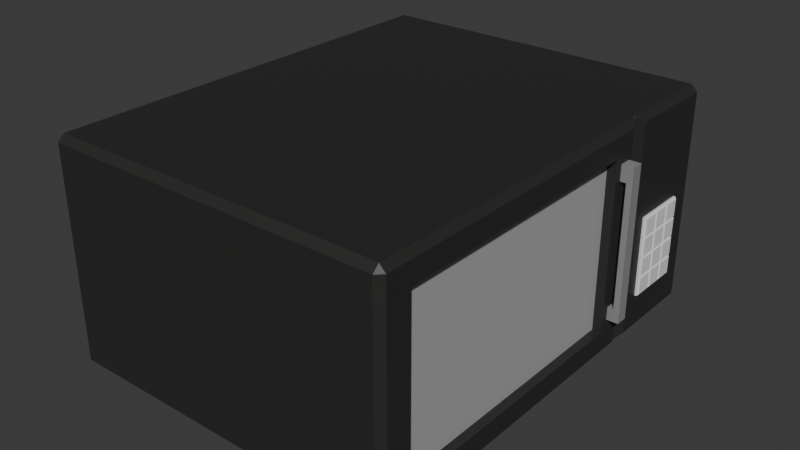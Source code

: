 # Source: microwave_fixed.blend  (saved by Blender 4.0.36; exported with 4.5.12 LTS)
import bpy
from mathutils import Matrix  # noqa: F401  (used for matrix-valued properties, if any)

bpy.ops.wm.read_factory_settings(use_empty=True)
scene = bpy.context.scene
scene.name = 'Scene'

# ---- collections
col_collection = bpy.data.collections.new('Collection'); scene.collection.children.link(col_collection)

# ---- materials (node trees are filled in below, after node groups)
mat_outetrmicrowave = bpy.data.materials.new('OutetrMicrowave')
mat_outetrmicrowave.use_transparent_shadow = False
mat_buttons = bpy.data.materials.new('Buttons')
mat_buttons.use_transparent_shadow = False
mat_metal = bpy.data.materials.new('Metal')
mat_metal.use_transparent_shadow = False
mat_glass = bpy.data.materials.new('Glass')
mat_glass.use_transparent_shadow = False

# ---- material node trees
mat_outetrmicrowave.use_nodes = True; mat_outetrmicrowave.node_tree.nodes.clear()
_N = mat_outetrmicrowave.node_tree.nodes; _L = mat_outetrmicrowave.node_tree.links
n0 = _N.new('ShaderNodeBsdfPrincipled'); n0.name = 'Principled BSDF'; n0.location = (10, 300)
n0.inputs[0].default_value = (0.02625, 0.02624, 0.02519, 1.0)
n0.inputs[3].default_value = 1.45
n1 = _N.new('ShaderNodeOutputMaterial'); n1.name = 'Material Output'; n1.location = (300, 300)
_L.new(n0.outputs[0], n1.inputs[0])
n1.is_active_output = True
mat_buttons.use_nodes = True; mat_buttons.node_tree.nodes.clear()
_N = mat_buttons.node_tree.nodes; _L = mat_buttons.node_tree.links
n0 = _N.new('ShaderNodeBsdfPrincipled'); n0.name = 'Principled BSDF'; n0.location = (10, 300)
n0.inputs[0].default_value = (0.7992, 0.7991, 0.799, 1.0)
n0.inputs[3].default_value = 1.45
n1 = _N.new('ShaderNodeOutputMaterial'); n1.name = 'Material Output'; n1.location = (300, 300)
_L.new(n0.outputs[0], n1.inputs[0])
n1.is_active_output = True
mat_metal.use_nodes = True; mat_metal.node_tree.nodes.clear()
_N = mat_metal.node_tree.nodes; _L = mat_metal.node_tree.links
n0 = _N.new('ShaderNodeBsdfPrincipled'); n0.name = 'Principled BSDF'; n0.location = (10, 300)
n0.inputs[0].default_value = (0.2664, 0.2663, 0.2663, 1.0)
n0.inputs[3].default_value = 1.45
n1 = _N.new('ShaderNodeOutputMaterial'); n1.name = 'Material Output'; n1.location = (300, 300)
_L.new(n0.outputs[0], n1.inputs[0])
n1.is_active_output = True
mat_glass.use_nodes = True; mat_glass.node_tree.nodes.clear()
_N = mat_glass.node_tree.nodes; _L = mat_glass.node_tree.links
n0 = _N.new('ShaderNodeBsdfPrincipled'); n0.name = 'Principled BSDF'; n0.location = (10, 300)
n0.inputs[0].default_value = (0.7992, 0.7991, 0.799, 1.0)
n0.inputs[3].default_value = 1.45
n0.inputs[4].default_value = 0.5
n1 = _N.new('ShaderNodeOutputMaterial'); n1.name = 'Material Output'; n1.location = (300, 300)
_L.new(n0.outputs[0], n1.inputs[0])
n1.is_active_output = True

# ---- world
world_world = bpy.data.worlds.new('World'); scene.world = world_world
world_world.use_nodes = True; world_world.node_tree.nodes.clear()
_N = world_world.node_tree.nodes; _L = world_world.node_tree.links
n0 = _N.new('ShaderNodeOutputWorld'); n0.name = 'World Output'; n0.location = (300, 300)
n1 = _N.new('ShaderNodeBackground'); n1.name = 'Background'; n1.location = (10, 300)
n1.inputs[0].default_value = (0.05088, 0.05088, 0.05088, 1.0)
_L.new(n1.outputs[0], n0.inputs[0])
n0.is_active_output = True
world_world.color = (0.05088, 0.05088, 0.05088)
world_world.use_sun_shadow = False
world_world.sun_shadow_jitter_overblur = 0.0

# ---- meshes
me_cube_001 = bpy.data.meshes.new('Cube.001')
me_cube_001.from_pydata([(-0.9635, -1.237, -1.0), (-0.9635, -1.274, -0.9635), (-1.0, -1.237, -0.9635), (-0.9635, -1.274, 0.2388), (-0.9635, -1.237, 0.2753), (-1.0, -1.237, 0.2388), (-0.9635, 1.237, -1.0), (-1.0, 1.237, -0.9635), (-0.9635, 1.274, -0.9635), (-0.9635, 1.237, 0.2753), (-0.9635, 1.274, 0.2388), (-1.0, 1.237, 0.2388), (0.9635, -1.233, -0.9885), (0.9636, -1.262, -0.9588), (0.9635, -1.233, 0.2638), (0.9636, -1.262, 0.2341), (0.9635, 1.237, -1.0), (0.9635, 1.274, -0.9635), (1.0, 1.237, -0.9635), (0.9635, 1.237, 0.2753), (1.0, 1.237, 0.2388), (0.9635, 1.274, 0.2388), (-0.9635, 0.6377, -1.0), (-1.0, 0.6377, -0.9635), (-0.9635, 0.6377, 0.2753), (-1.0, 0.6377, 0.2388), (0.9635, 0.6263, -0.9885), (0.9635, 0.6287, 0.2638), (1.0, 0.7313, -0.4114), (1.0, 0.7313, -0.3304), (1.022, 0.7313, -0.3304), (1.0, 0.8067, -0.4114), (1.0, 0.8067, -0.3304), (1.022, 0.8067, -0.3304), (1.0, 0.7313, -0.4114), (1.0, 0.7313, -0.3304), (1.022, 0.7313, -0.3304), (1.0, 0.8067, -0.4114), (1.0, 0.8067, -0.3304), (1.0, 0.8811, -0.3304), (1.0, 0.8811, -0.4114), (1.022, 0.9595, -0.3304), (1.0, 0.9595, -0.3304), (1.0, 0.9595, -0.4114), (1.0, 0.7313, -0.5001), (1.0, 0.8067, -0.5001), (1.0, 0.8811, -0.5001), (1.0, 0.9595, -0.5001), (1.0, 0.7313, -0.5793), (1.0, 0.8067, -0.5793), (1.0, 0.8811, -0.5793), (1.0, 0.9595, -0.5793), (1.0, 0.7313, -0.6639), (1.022, 0.7313, -0.6639), (1.0, 0.8067, -0.6639), (1.0, 0.8811, -0.6639), (1.022, 0.9595, -0.6639), (1.0, 0.9595, -0.6639), (1.022, 0.7313, -0.4194), (1.022, 0.7313, -0.4035), (1.014, 0.7313, -0.4114), (1.022, 0.8146, -0.4035), (1.022, 0.7988, -0.4035), (1.022, 0.7988, -0.4194), (1.022, 0.8146, -0.4194), (1.022, 0.7988, -0.3304), (1.022, 0.8146, -0.3304), (1.014, 0.8067, -0.3304), (1.022, 0.8732, -0.3304), (1.022, 0.8891, -0.3304), (1.014, 0.8811, -0.3304), (1.022, 0.8891, -0.4035), (1.022, 0.8732, -0.4035), (1.022, 0.8732, -0.4194), (1.022, 0.8891, -0.4194), (1.022, 0.9595, -0.4035), (1.022, 0.9595, -0.4194), (1.014, 0.9595, -0.4114), (1.022, 0.7313, -0.508), (1.022, 0.7313, -0.4922), (1.014, 0.7313, -0.5001), (1.022, 0.7988, -0.508), (1.022, 0.8146, -0.508), (1.022, 0.8146, -0.4922), (1.022, 0.7988, -0.4922), (1.022, 0.8891, -0.508), (1.022, 0.8891, -0.4922), (1.022, 0.8732, -0.4922), (1.022, 0.8732, -0.508), (1.022, 0.9595, -0.4922), (1.022, 0.9595, -0.508), (1.014, 0.9595, -0.5001), (1.022, 0.7313, -0.5872), (1.022, 0.7313, -0.5714), (1.014, 0.7313, -0.5793), (1.022, 0.7988, -0.5872), (1.022, 0.8146, -0.5872), (1.022, 0.8146, -0.5714), (1.022, 0.7988, -0.5714), (1.022, 0.8891, -0.5714), (1.022, 0.8732, -0.5714), (1.022, 0.8732, -0.5872), (1.022, 0.8891, -0.5872), (1.022, 0.9595, -0.5714), (1.022, 0.9595, -0.5872), (1.014, 0.9595, -0.5793), (1.022, 0.8146, -0.6639), (1.022, 0.7988, -0.6639), (1.014, 0.8067, -0.6639), (1.022, 0.8891, -0.6639), (1.022, 0.8732, -0.6639), (1.014, 0.8811, -0.6639), (0.9807, 0.7766, -0.4241), (0.9807, 0.9956, -0.3082), (0.9807, 0.7766, -0.3082), (0.9807, 0.9956, -0.4241), (0.9807, 0.8863, -0.4241), (0.9807, 0.8859, -0.3082), (0.9807, 0.8863, -0.3082), (0.9807, 0.8859, -0.4241), (1.021, 0.7856, -0.4151), (1.012, 0.7766, -0.4241), (1.021, 0.7856, -0.3173), (1.012, 0.7766, -0.3082), (1.021, 0.8773, -0.4151), (1.012, 0.8863, -0.4241), (1.021, 0.8773, -0.3173), (1.012, 0.8863, -0.3082), (1.021, 0.8949, -0.4151), (1.012, 0.8859, -0.4241), (1.021, 0.8949, -0.3173), (1.012, 0.8859, -0.3082), (1.021, 0.9866, -0.4151), (1.012, 0.9956, -0.4241), (1.021, 0.9866, -0.3173), (1.012, 0.9956, -0.3082), (0.9807, 1.105, -0.3082), (0.9807, 1.105, -0.4241), (0.9807, 0.9951, -0.3082), (0.9807, 0.9951, -0.4241), (1.021, 1.004, -0.4151), (1.012, 0.9951, -0.4241), (1.021, 1.004, -0.3173), (1.012, 0.9951, -0.3082), (1.021, 1.096, -0.4151), (1.012, 1.105, -0.4241), (1.021, 1.096, -0.3173), (1.012, 1.105, -0.3082), (0.9807, 0.7766, -0.5388), (0.9807, 0.9956, -0.4229), (0.9807, 0.7766, -0.4229), (0.9807, 0.9956, -0.5388), (0.9807, 0.8863, -0.5388), (0.9807, 0.8859, -0.4229), (0.9807, 0.8863, -0.4229), (0.9807, 0.8859, -0.5388), (1.021, 0.7856, -0.5298), (1.012, 0.7766, -0.5388), (1.021, 0.7856, -0.4319), (1.012, 0.7766, -0.4229), (1.021, 0.8773, -0.5298), (1.012, 0.8863, -0.5388), (1.021, 0.8773, -0.4319), (1.012, 0.8863, -0.4229), (1.021, 0.8949, -0.5298), (1.012, 0.8859, -0.5388), (1.021, 0.8949, -0.4319), (1.012, 0.8859, -0.4229), (1.021, 0.9866, -0.5298), (1.012, 0.9956, -0.5388), (1.021, 0.9866, -0.4319), (1.012, 0.9956, -0.4229), (0.9807, 1.105, -0.4229), (0.9807, 1.105, -0.5388), (0.9807, 0.9951, -0.4229), (0.9807, 0.9951, -0.5388), (1.021, 1.004, -0.5298), (1.012, 0.9951, -0.5388), (1.021, 1.004, -0.4319), (1.012, 0.9951, -0.4229), (1.021, 1.096, -0.5298), (1.012, 1.105, -0.5388), (1.021, 1.096, -0.4319), (1.012, 1.105, -0.4229), (0.9807, 0.7766, -0.6549), (0.9807, 0.9956, -0.539), (0.9807, 0.7766, -0.539), (0.9807, 0.9956, -0.6549), (0.9807, 0.8863, -0.6549), (0.9807, 0.8859, -0.539), (0.9807, 0.8863, -0.539), (0.9807, 0.8859, -0.6549), (1.021, 0.7856, -0.6458), (1.012, 0.7766, -0.6549), (1.021, 0.7856, -0.548), (1.012, 0.7766, -0.539), (1.021, 0.8773, -0.6458), (1.012, 0.8863, -0.6549), (1.021, 0.8773, -0.548), (1.012, 0.8863, -0.539), (1.021, 0.8949, -0.6458), (1.012, 0.8859, -0.6549), (1.021, 0.8949, -0.548), (1.012, 0.8859, -0.539), (1.021, 0.9866, -0.6458), (1.012, 0.9956, -0.6549), (1.021, 0.9866, -0.548), (1.012, 0.9956, -0.539), (0.9807, 1.105, -0.539), (0.9807, 1.105, -0.6549), (0.9807, 0.9951, -0.539), (0.9807, 0.9951, -0.6549), (1.021, 1.004, -0.6458), (1.012, 0.9951, -0.6549), (1.021, 1.004, -0.548), (1.012, 0.9951, -0.539), (1.021, 1.096, -0.6458), (1.012, 1.105, -0.6549), (1.021, 1.096, -0.548), (1.012, 1.105, -0.539), (0.9807, 0.7766, -0.7699), (0.9807, 0.9956, -0.654), (0.9807, 0.7766, -0.654), (0.9807, 0.9956, -0.7699), (0.9807, 0.8863, -0.7699), (0.9807, 0.8859, -0.654), (0.9807, 0.8863, -0.654), (0.9807, 0.8859, -0.7699), (1.021, 0.7856, -0.7608), (1.012, 0.7766, -0.7699), (1.021, 0.7856, -0.663), (1.012, 0.7766, -0.654), (1.021, 0.8773, -0.7608), (1.012, 0.8863, -0.7699), (1.021, 0.8773, -0.663), (1.012, 0.8863, -0.654), (1.021, 0.8949, -0.7608), (1.012, 0.8859, -0.7699), (1.021, 0.8949, -0.663), (1.012, 0.8859, -0.654), (1.021, 0.9866, -0.7608), (1.012, 0.9956, -0.7699), (1.021, 0.9866, -0.663), (1.012, 0.9956, -0.654), (0.9807, 1.105, -0.654), (0.9807, 1.105, -0.7699), (0.9807, 0.9951, -0.654), (0.9807, 0.9951, -0.7699), (1.021, 1.004, -0.7608), (1.012, 0.9951, -0.7699), (1.021, 1.004, -0.663), (1.012, 0.9951, -0.654), (1.021, 1.096, -0.7608), (1.012, 1.105, -0.7699), (1.021, 1.096, -0.663), (1.012, 1.105, -0.654), (1.0, 0.6915, -0.9635), (0.9619, 0.6377, -1.002), (1.0, 0.6915, 0.2388), (0.9727, 0.6277, 0.2679), (0.9635, -1.237, 0.2753), (0.9635, -1.274, 0.2388), (0.9635, 0.6377, 0.2753), (0.9635, 0.6377, -1.0), (0.9727, 0.6392, 0.2692), (-0.7299, -1.262, -0.9588), (-0.7299, -1.233, -0.9885), (-0.7299, -1.233, 0.2638), (-0.7299, -1.262, 0.2341), (-0.73, 0.6287, 0.2638), (-0.73, 0.6263, -0.9885), (-0.7208, 0.6277, 0.2679), (0.9619, -1.237, -1.0), (0.9984, -1.09, -0.8449), (0.9619, -1.274, -0.9635), (0.9619, -1.237, 0.2753), (0.9619, -1.274, 0.2388), (0.9984, -1.09, 0.1202), (0.9619, 0.6377, -1.0), (0.9619, 0.6377, 0.2753), (0.9984, 0.449, -0.8449), (0.9984, 0.449, 0.1202), (0.9984, -1.237, -0.9635), (0.9984, -1.237, 0.2388), (0.9228, -1.09, -0.8449), (0.9228, -1.09, 0.1202), (0.9228, 0.449, 0.1202), (0.9228, 0.449, -0.8449), (0.9984, 0.4923, -0.005967), (1.032, 0.4923, -0.005967), (0.9984, 0.4923, 0.08439), (1.032, 0.4923, 0.08439), (0.9984, 0.5629, -0.005967), (1.032, 0.5629, -0.005967), (0.9984, 0.5629, 0.08439), (1.032, 0.5629, 0.08439), (1.066, 0.4923, -0.005967), (1.066, 0.4923, 0.08439), (1.066, 0.5629, 0.08439), (1.066, 0.5629, -0.005967), (1.032, 0.5629, -0.7115), (1.032, 0.4923, -0.7115), (1.066, 0.5629, -0.7115), (1.066, 0.4923, -0.7115), (1.032, 0.5629, -0.7854), (1.032, 0.4923, -0.7854), (1.066, 0.5629, -0.7854), (1.066, 0.4923, -0.7854), (0.9857, 0.5629, -0.7115), (0.9857, 0.4923, -0.7115), (0.9857, 0.5629, -0.7854), (0.9857, 0.4923, -0.7854), (0.9603, 0.6377, -1.002), (0.9711, 0.6392, 0.2692), (0.9984, 0.584, 0.2388), (0.9984, 0.584, -0.9635), (0.9467, -1.09, -0.8449), (0.9467, -1.09, 0.1202), (0.9467, 0.449, 0.1202), (0.9467, 0.449, -0.8449)], [], [(262, 24, 4, 260), (23, 25, 11, 7), (8, 10, 21, 17), (0, 1, 2), (3, 4, 5), (6, 7, 8), (9, 10, 11), (16, 17, 18), (19, 20, 21), (22, 0, 2, 23), (1, 3, 5, 2), (24, 9, 11, 25), (10, 8, 7, 11), (16, 6, 8, 17), (9, 19, 21, 10), (20, 18, 17, 21), (18, 20, 258, 256), (260, 4, 3, 261), (6, 16, 263, 22), (4, 24, 25, 5), (6, 22, 23, 7), (2, 5, 25, 23), (19, 9, 24, 262), (19, 262, 264, 258, 20), (126, 122, 120, 124), (118, 127, 125, 116), (134, 130, 128, 132), (112, 121, 123, 114), (114, 118, 116, 112), (114, 123, 127, 118), (120, 122, 123, 121), (122, 126, 127, 123), (126, 124, 125, 127), (124, 120, 121, 125), (116, 125, 121, 112), (113, 135, 133, 115), (119, 129, 131, 117), (117, 113, 115, 119), (117, 131, 135, 113), (128, 130, 131, 129), (130, 134, 135, 131), (134, 132, 133, 135), (132, 128, 129, 133), (115, 133, 129, 119), (146, 142, 140, 144), (136, 147, 145, 137), (139, 141, 143, 138), (138, 136, 137, 139), (138, 143, 147, 136), (140, 142, 143, 141), (142, 146, 147, 143), (146, 144, 145, 147), (144, 140, 141, 145), (137, 145, 141, 139), (162, 158, 156, 160), (154, 163, 161, 152), (170, 166, 164, 168), (148, 157, 159, 150), (150, 154, 152, 148), (150, 159, 163, 154), (156, 158, 159, 157), (158, 162, 163, 159), (162, 160, 161, 163), (160, 156, 157, 161), (152, 161, 157, 148), (149, 171, 169, 151), (155, 165, 167, 153), (153, 149, 151, 155), (153, 167, 171, 149), (164, 166, 167, 165), (166, 170, 171, 167), (170, 168, 169, 171), (168, 164, 165, 169), (151, 169, 165, 155), (182, 178, 176, 180), (172, 183, 181, 173), (175, 177, 179, 174), (174, 172, 173, 175), (174, 179, 183, 172), (176, 178, 179, 177), (178, 182, 183, 179), (182, 180, 181, 183), (180, 176, 177, 181), (173, 181, 177, 175), (198, 194, 192, 196), (190, 199, 197, 188), (206, 202, 200, 204), (184, 193, 195, 186), (186, 190, 188, 184), (186, 195, 199, 190), (192, 194, 195, 193), (194, 198, 199, 195), (198, 196, 197, 199), (196, 192, 193, 197), (188, 197, 193, 184), (185, 207, 205, 187), (191, 201, 203, 189), (189, 185, 187, 191), (189, 203, 207, 185), (200, 202, 203, 201), (202, 206, 207, 203), (206, 204, 205, 207), (204, 200, 201, 205), (187, 205, 201, 191), (218, 214, 212, 216), (208, 219, 217, 209), (211, 213, 215, 210), (210, 208, 209, 211), (210, 215, 219, 208), (212, 214, 215, 213), (214, 218, 219, 215), (218, 216, 217, 219), (216, 212, 213, 217), (209, 217, 213, 211), (234, 230, 228, 232), (226, 235, 233, 224), (242, 238, 236, 240), (220, 229, 231, 222), (222, 226, 224, 220), (222, 231, 235, 226), (228, 230, 231, 229), (230, 234, 235, 231), (234, 232, 233, 235), (232, 228, 229, 233), (224, 233, 229, 220), (221, 243, 241, 223), (227, 237, 239, 225), (225, 221, 223, 227), (225, 239, 243, 221), (236, 238, 239, 237), (238, 242, 243, 239), (242, 240, 241, 243), (240, 236, 237, 241), (223, 241, 237, 227), (254, 250, 248, 252), (244, 255, 253, 245), (247, 249, 251, 246), (246, 244, 245, 247), (246, 251, 255, 244), (248, 250, 251, 249), (250, 254, 255, 251), (254, 252, 253, 255), (252, 248, 249, 253), (245, 253, 249, 247), (263, 257, 256, 258, 264), (263, 16, 18, 256, 257), (259, 27, 269, 271), (15, 14, 260, 261), (14, 27, 262, 260), (259, 26, 263, 264), (27, 259, 264, 262), (268, 265, 266, 270, 271, 269, 267), (12, 26, 270, 266), (27, 14, 267, 269), (13, 12, 266, 265), (26, 259, 271, 270), (15, 13, 265, 268), (14, 15, 268, 267), (279, 275, 283, 314, 313), (275, 276, 283), (280, 281, 286, 287), (276, 274, 282, 283), (281, 280, 315, 314), (272, 278, 312, 315, 282), (273, 277, 283, 282), (277, 281, 314, 283), (280, 273, 282, 315), (286, 285, 317, 318), (273, 280, 287, 284), (277, 273, 284, 285), (281, 277, 285, 286), (288, 289, 291, 290), (290, 291, 295, 294), (294, 295, 293, 292), (292, 293, 289, 288), (290, 294, 292, 288), (295, 291, 297, 298), (298, 297, 296, 299), (293, 295, 298, 299), (291, 289, 296, 297), (296, 289, 301, 303), (303, 301, 305, 307), (299, 296, 303, 302), (289, 293, 300, 301), (293, 299, 302, 300), (305, 304, 306, 307), (302, 303, 307, 306), (300, 302, 306, 304), (305, 301, 309, 311), (309, 308, 310, 311), (304, 305, 311, 310), (300, 304, 310, 308), (301, 300, 308, 309), (278, 313, 314, 315, 312), (282, 274, 272), (278, 272, 284, 287), (274, 276, 285, 284), (275, 279, 286, 285), (313, 278, 287, 286), (319, 318, 317, 316), (287, 286, 318, 319), (284, 287, 319, 316), (285, 284, 316, 317), (287, 284, 285, 286), (274, 284, 272), (276, 275, 285), (1, 274, 276, 261, 3), (0, 272, 274, 1), (22, 278, 272, 0)])
me_cube_001.polygons.foreach_set('material_index', [0, 0, 0, 0, 0, 0, 0, 0, 0, 0, 0, 0, 0, 0, 0, 0, 0, 0, 0, 0, 0, 0, 0, 0, 1, 1, 1, 1, 1, 1, 1, 1, 1, 1, 1, 1, 1, 1, 1, 1, 1, 1, 1, 1, 1, 1, 1, 1, 1, 1, 1, 1, 1, 1, 1, 1, 1, 1, 1, 1, 1, 1, 1, 1, 1, 1, 1, 1, 1, 1, 1, 1, 1, 1, 1, 1, 1, 1, 1, 1, 1, 1, 1, 1, 1, 1, 1, 1, 1, 1, 1, 1, 1, 1, 1, 1, 1, 1, 1, 1, 1, 1, 1, 1, 1, 1, 1, 1, 1, 1, 1, 1, 1, 1, 1, 1, 1, 1, 1, 1, 1, 1, 1, 1, 1, 1, 1, 1, 1, 1, 1, 1, 1, 1, 1, 1, 1, 1, 1, 1, 1, 1, 1, 1, 0, 0, 0, 0, 0, 0, 0, 2, 2, 2, 2, 2, 2, 2, 0, 0, 0, 0, 0, 0, 0, 0, 0, 0, 0, 0, 0, 2, 2, 2, 2, 2, 2, 2, 2, 2, 2, 2, 2, 2, 2, 2, 2, 2, 2, 2, 2, 2, 2, 0, 0, 0, 0, 0, 0, 3, 0, 0, 0, 3, 0, 0, 0, 0, 0])
_uv = me_cube_001.uv_layers.new(name='UVMap')
_uv.uv.foreach_set('vector', [0.6296, 0.5624, 0.8704, 0.5624, 0.8704, 0.7464, 0.6296, 0.7464, 0.3822, 0.1876, 0.6178, 0.1876, 0.6178, 0.2464, 0.3822, 0.2464, 0.3822, 0.2546, 0.6178, 0.2546, 0.6178, 0.4954, 0.3822, 0.4954, 0.1296, 0.7464, 0.1296, 0.75, 0.125, 0.7464, 0.6178, 0.0, 0.625, 0.003579, 0.6178, 0.003579, 0.1296, 0.5036, 0.125, 0.5036, 0.1296, 0.5, 0.625, 0.2464, 0.6178, 0.25, 0.6178, 0.2464, 0.3704, 0.5036, 0.3704, 0.5, 0.375, 0.5036, 0.625, 0.4954, 0.6178, 0.5, 0.6178, 0.4954, 0.1296, 0.5624, 0.1296, 0.7464, 0.125, 0.7464, 0.125, 0.5624, 0.3822, 0.0, 0.6178, 0.0, 0.6178, 0.003579, 0.3822, 0.003579, 0.625, 0.1876, 0.625, 0.2464, 0.6178, 0.2464, 0.6178, 0.1876, 0.6178, 0.2546, 0.3822, 0.2546, 0.3822, 0.2464, 0.6178, 0.2464, 0.3704, 0.5036, 0.1296, 0.5036, 0.1296, 0.5, 0.3704, 0.5, 0.625, 0.2546, 0.625, 0.4954, 0.6178, 0.4954, 0.6178, 0.2546, 0.6178, 0.5036, 0.3822, 0.5036, 0.3822, 0.4954, 0.6178, 0.4954, 0.3822, 0.5036, 0.6178, 0.5036, 0.6178, 0.5571, 0.3822, 0.5571, 0.625, 0.7546, 0.625, 0.9954, 0.6178, 0.9954, 0.6178, 0.7546, 0.1296, 0.5036, 0.3704, 0.5036, 0.3704, 0.5624, 0.1296, 0.5624, 0.625, 0.003579, 0.625, 0.1876, 0.6178, 0.1876, 0.6178, 0.003579, 0.1296, 0.5036, 0.1296, 0.5624, 0.125, 0.5624, 0.125, 0.5036, 0.3822, 0.003579, 0.6178, 0.003579, 0.6178, 0.1876, 0.3822, 0.1876, 0.6296, 0.5036, 0.8704, 0.5036, 0.8704, 0.5624, 0.6296, 0.5624, 0.6296, 0.5036, 0.6296, 0.5624, 0.6301, 0.5624, 0.6178, 0.5571, 0.6178, 0.5036, 0.6455, 0.5194, 0.8545, 0.5194, 0.8545, 0.7306, 0.6455, 0.7306, 0.375, 0.5, 0.5691, 0.5, 0.5691, 0.75, 0.375, 0.75, 0.6455, 0.5194, 0.8545, 0.5194, 0.8545, 0.7306, 0.6455, 0.7306, 0.375, 0.0, 0.5691, 0.0, 0.5691, 0.25, 0.375, 0.25, 0.125, 0.5, 0.375, 0.5, 0.375, 0.75, 0.125, 0.75, 0.375, 0.25, 0.5691, 0.25, 0.5691, 0.5, 0.375, 0.5, 0.8545, 0.7306, 0.8545, 0.5194, 0.875, 0.5, 0.875, 0.75, 0.8545, 0.5194, 0.6455, 0.5194, 0.625, 0.5, 0.875, 0.5, 0.6455, 0.5194, 0.6455, 0.7306, 0.5691, 0.75, 0.5691, 0.5, 0.6455, 0.7306, 0.8545, 0.7306, 0.875, 0.75, 0.625, 0.75, 0.375, 0.75, 0.5691, 0.75, 0.5691, 1.0, 0.375, 1.0, 0.375, 0.5, 0.5691, 0.5, 0.5691, 0.75, 0.375, 0.75, 0.375, 0.0, 0.5691, 0.0, 0.5691, 0.25, 0.375, 0.25, 0.125, 0.5, 0.375, 0.5, 0.375, 0.75, 0.125, 0.75, 0.375, 0.25, 0.5691, 0.25, 0.5691, 0.5, 0.375, 0.5, 0.8545, 0.7306, 0.8545, 0.5194, 0.875, 0.5, 0.875, 0.75, 0.8545, 0.5194, 0.6455, 0.5194, 0.625, 0.5, 0.875, 0.5, 0.6455, 0.5194, 0.6455, 0.7306, 0.5691, 0.75, 0.5691, 0.5, 0.6455, 0.7306, 0.8545, 0.7306, 0.875, 0.75, 0.625, 0.75, 0.375, 0.75, 0.5691, 0.75, 0.5691, 1.0, 0.375, 1.0, 0.6455, 0.5194, 0.8545, 0.5194, 0.8545, 0.7306, 0.6455, 0.7306, 0.375, 0.5, 0.5691, 0.5, 0.5691, 0.75, 0.375, 0.75, 0.375, 0.0, 0.5691, 0.0, 0.5691, 0.25, 0.375, 0.25, 0.125, 0.5, 0.375, 0.5, 0.375, 0.75, 0.125, 0.75, 0.375, 0.25, 0.5691, 0.25, 0.5691, 0.5, 0.375, 0.5, 0.8545, 0.7306, 0.8545, 0.5194, 0.875, 0.5, 0.875, 0.75, 0.8545, 0.5194, 0.6455, 0.5194, 0.625, 0.5, 0.875, 0.5, 0.6455, 0.5194, 0.6455, 0.7306, 0.5691, 0.75, 0.5691, 0.5, 0.6455, 0.7306, 0.8545, 0.7306, 0.875, 0.75, 0.625, 0.75, 0.375, 0.75, 0.5691, 0.75, 0.5691, 1.0, 0.375, 1.0, 0.6455, 0.5194, 0.8545, 0.5194, 0.8545, 0.7306, 0.6455, 0.7306, 0.375, 0.5, 0.5691, 0.5, 0.5691, 0.75, 0.375, 0.75, 0.6455, 0.5194, 0.8545, 0.5194, 0.8545, 0.7306, 0.6455, 0.7306, 0.375, 0.0, 0.5691, 0.0, 0.5691, 0.25, 0.375, 0.25, 0.125, 0.5, 0.375, 0.5, 0.375, 0.75, 0.125, 0.75, 0.375, 0.25, 0.5691, 0.25, 0.5691, 0.5, 0.375, 0.5, 0.8545, 0.7306, 0.8545, 0.5194, 0.875, 0.5, 0.875, 0.75, 0.8545, 0.5194, 0.6455, 0.5194, 0.625, 0.5, 0.875, 0.5, 0.6455, 0.5194, 0.6455, 0.7306, 0.5691, 0.75, 0.5691, 0.5, 0.6455, 0.7306, 0.8545, 0.7306, 0.875, 0.75, 0.625, 0.75, 0.375, 0.75, 0.5691, 0.75, 0.5691, 1.0, 0.375, 1.0, 0.375, 0.5, 0.5691, 0.5, 0.5691, 0.75, 0.375, 0.75, 0.375, 0.0, 0.5691, 0.0, 0.5691, 0.25, 0.375, 0.25, 0.125, 0.5, 0.375, 0.5, 0.375, 0.75, 0.125, 0.75, 0.375, 0.25, 0.5691, 0.25, 0.5691, 0.5, 0.375, 0.5, 0.8545, 0.7306, 0.8545, 0.5194, 0.875, 0.5, 0.875, 0.75, 0.8545, 0.5194, 0.6455, 0.5194, 0.625, 0.5, 0.875, 0.5, 0.6455, 0.5194, 0.6455, 0.7306, 0.5691, 0.75, 0.5691, 0.5, 0.6455, 0.7306, 0.8545, 0.7306, 0.875, 0.75, 0.625, 0.75, 0.375, 0.75, 0.5691, 0.75, 0.5691, 1.0, 0.375, 1.0, 0.6455, 0.5194, 0.8545, 0.5194, 0.8545, 0.7306, 0.6455, 0.7306, 0.375, 0.5, 0.5691, 0.5, 0.5691, 0.75, 0.375, 0.75, 0.375, 0.0, 0.5691, 0.0, 0.5691, 0.25, 0.375, 0.25, 0.125, 0.5, 0.375, 0.5, 0.375, 0.75, 0.125, 0.75, 0.375, 0.25, 0.5691, 0.25, 0.5691, 0.5, 0.375, 0.5, 0.8545, 0.7306, 0.8545, 0.5194, 0.875, 0.5, 0.875, 0.75, 0.8545, 0.5194, 0.6455, 0.5194, 0.625, 0.5, 0.875, 0.5, 0.6455, 0.5194, 0.6455, 0.7306, 0.5691, 0.75, 0.5691, 0.5, 0.6455, 0.7306, 0.8545, 0.7306, 0.875, 0.75, 0.625, 0.75, 0.375, 0.75, 0.5691, 0.75, 0.5691, 1.0, 0.375, 1.0, 0.6455, 0.5194, 0.8545, 0.5194, 0.8545, 0.7306, 0.6455, 0.7306, 0.375, 0.5, 0.5691, 0.5, 0.5691, 0.75, 0.375, 0.75, 0.6455, 0.5194, 0.8545, 0.5194, 0.8545, 0.7306, 0.6455, 0.7306, 0.375, 0.0, 0.5691, 0.0, 0.5691, 0.25, 0.375, 0.25, 0.125, 0.5, 0.375, 0.5, 0.375, 0.75, 0.125, 0.75, 0.375, 0.25, 0.5691, 0.25, 0.5691, 0.5, 0.375, 0.5, 0.8545, 0.7306, 0.8545, 0.5194, 0.875, 0.5, 0.875, 0.75, 0.8545, 0.5194, 0.6455, 0.5194, 0.625, 0.5, 0.875, 0.5, 0.6455, 0.5194, 0.6455, 0.7306, 0.5691, 0.75, 0.5691, 0.5, 0.6455, 0.7306, 0.8545, 0.7306, 0.875, 0.75, 0.625, 0.75, 0.375, 0.75, 0.5691, 0.75, 0.5691, 1.0, 0.375, 1.0, 0.375, 0.5, 0.5691, 0.5, 0.5691, 0.75, 0.375, 0.75, 0.375, 0.0, 0.5691, 0.0, 0.5691, 0.25, 0.375, 0.25, 0.125, 0.5, 0.375, 0.5, 0.375, 0.75, 0.125, 0.75, 0.375, 0.25, 0.5691, 0.25, 0.5691, 0.5, 0.375, 0.5, 0.8545, 0.7306, 0.8545, 0.5194, 0.875, 0.5, 0.875, 0.75, 0.8545, 0.5194, 0.6455, 0.5194, 0.625, 0.5, 0.875, 0.5, 0.6455, 0.5194, 0.6455, 0.7306, 0.5691, 0.75, 0.5691, 0.5, 0.6455, 0.7306, 0.8545, 0.7306, 0.875, 0.75, 0.625, 0.75, 0.375, 0.75, 0.5691, 0.75, 0.5691, 1.0, 0.375, 1.0, 0.6455, 0.5194, 0.8545, 0.5194, 0.8545, 0.7306, 0.6455, 0.7306, 0.375, 0.5, 0.5691, 0.5, 0.5691, 0.75, 0.375, 0.75, 0.375, 0.0, 0.5691, 0.0, 0.5691, 0.25, 0.375, 0.25, 0.125, 0.5, 0.375, 0.5, 0.375, 0.75, 0.125, 0.75, 0.375, 0.25, 0.5691, 0.25, 0.5691, 0.5, 0.375, 0.5, 0.8545, 0.7306, 0.8545, 0.5194, 0.875, 0.5, 0.875, 0.75, 0.8545, 0.5194, 0.6455, 0.5194, 0.625, 0.5, 0.875, 0.5, 0.6455, 0.5194, 0.6455, 0.7306, 0.5691, 0.75, 0.5691, 0.5, 0.6455, 0.7306, 0.8545, 0.7306, 0.875, 0.75, 0.625, 0.75, 0.375, 0.75, 0.5691, 0.75, 0.5691, 1.0, 0.375, 1.0, 0.6455, 0.5194, 0.8545, 0.5194, 0.8545, 0.7306, 0.6455, 0.7306, 0.375, 0.5, 0.5691, 0.5, 0.5691, 0.75, 0.375, 0.75, 0.6455, 0.5194, 0.8545, 0.5194, 0.8545, 0.7306, 0.6455, 0.7306, 0.375, 0.0, 0.5691, 0.0, 0.5691, 0.25, 0.375, 0.25, 0.125, 0.5, 0.375, 0.5, 0.375, 0.75, 0.125, 0.75, 0.375, 0.25, 0.5691, 0.25, 0.5691, 0.5, 0.375, 0.5, 0.8545, 0.7306, 0.8545, 0.5194, 0.875, 0.5, 0.875, 0.75, 0.8545, 0.5194, 0.6455, 0.5194, 0.625, 0.5, 0.875, 0.5, 0.6455, 0.5194, 0.6455, 0.7306, 0.5691, 0.75, 0.5691, 0.5, 0.6455, 0.7306, 0.8545, 0.7306, 0.875, 0.75, 0.625, 0.75, 0.375, 0.75, 0.5691, 0.75, 0.5691, 1.0, 0.375, 1.0, 0.375, 0.5, 0.5691, 0.5, 0.5691, 0.75, 0.375, 0.75, 0.375, 0.0, 0.5691, 0.0, 0.5691, 0.25, 0.375, 0.25, 0.125, 0.5, 0.375, 0.5, 0.375, 0.75, 0.125, 0.75, 0.375, 0.25, 0.5691, 0.25, 0.5691, 0.5, 0.375, 0.5, 0.8545, 0.7306, 0.8545, 0.5194, 0.875, 0.5, 0.875, 0.75, 0.8545, 0.5194, 0.6455, 0.5194, 0.625, 0.5, 0.875, 0.5, 0.6455, 0.5194, 0.6455, 0.7306, 0.5691, 0.75, 0.5691, 0.5, 0.6455, 0.7306, 0.8545, 0.7306, 0.875, 0.75, 0.625, 0.75, 0.375, 0.75, 0.5691, 0.75, 0.5691, 1.0, 0.375, 1.0, 0.6455, 0.5194, 0.8545, 0.5194, 0.8545, 0.7306, 0.6455, 0.7306, 0.375, 0.5, 0.5691, 0.5, 0.5691, 0.75, 0.375, 0.75, 0.375, 0.0, 0.5691, 0.0, 0.5691, 0.25, 0.375, 0.25, 0.125, 0.5, 0.375, 0.5, 0.375, 0.75, 0.125, 0.75, 0.375, 0.25, 0.5691, 0.25, 0.5691, 0.5, 0.375, 0.5, 0.8545, 0.7306, 0.8545, 0.5194, 0.875, 0.5, 0.875, 0.75, 0.8545, 0.5194, 0.6455, 0.5194, 0.625, 0.5, 0.875, 0.5, 0.6455, 0.5194, 0.6455, 0.7306, 0.5691, 0.75, 0.5691, 0.5, 0.6455, 0.7306, 0.8545, 0.7306, 0.875, 0.75, 0.625, 0.75, 0.375, 0.75, 0.5691, 0.75, 0.5691, 1.0, 0.375, 1.0, 0.0, 0.0, 0.0, 0.0, 0.0, 0.0, 0.0, 0.0, 0.0, 0.0, 0.3704, 0.5624, 0.3704, 0.5036, 0.3822, 0.5036, 0.3822, 0.5571, 0.3699, 0.5624, 0.0, 0.0, 0.0, 0.0, 0.0, 0.0, 0.0, 0.0, 0.0, 0.0, 0.0, 0.0, 0.0, 0.0, 0.0, 0.0, 0.0, 0.0, 0.0, 0.0, 0.0, 0.0, 0.0, 0.0, 0.0, 0.0, 0.0, 0.0, 0.0, 0.0, 0.0, 0.0, 0.0, 0.0, 0.0, 0.0, 0.0, 0.0, 0.0, 0.0, 0.0, 0.0, 0.0, 0.0, 0.0, 0.0, 0.0, 0.0, 0.0, 0.0, 0.0, 0.0, 0.0, 0.0, 0.0, 0.0, 0.0, 0.0, 0.0, 0.0, 0.0, 0.0, 0.0, 0.0, 0.0, 0.0, 0.0, 0.0, 0.0, 0.0, 0.0, 0.0, 0.0, 0.0, 0.0, 0.0, 0.0, 0.0, 0.0, 0.0, 0.0, 0.0, 0.0, 0.0, 0.0, 0.0, 0.0, 0.0, 0.0, 0.0, 0.0, 0.0, 0.0, 0.0, 0.0, 0.0, 0.0, 0.0, 0.0, 0.0, 0.0, 0.0, 0.6296, 0.5624, 0.6296, 0.7464, 0.6178, 0.7464, 0.6178, 0.5677, 0.6301, 0.5624, 0.625, 0.7546, 0.6178, 0.7546, 0.6178, 0.75, 0.3959, 0.5734, 0.6041, 0.5734, 0.6041, 0.5734, 0.3959, 0.5734, 0.6178, 0.7546, 0.3822, 0.7546, 0.3822, 0.7464, 0.6178, 0.7464, 0.6041, 0.5734, 0.3959, 0.5734, 0.3813, 0.5671, 0.6187, 0.5671, 0.3704, 0.7464, 0.3704, 0.5624, 0.3699, 0.5624, 0.3822, 0.5677, 0.3822, 0.7464, 0.3959, 0.7395, 0.6041, 0.7395, 0.6178, 0.7464, 0.3822, 0.7464, 0.6041, 0.7395, 0.6041, 0.5734, 0.6178, 0.5677, 0.6178, 0.7464, 0.3959, 0.5734, 0.3959, 0.7395, 0.3822, 0.7464, 0.3822, 0.5677, 0.6041, 0.5734, 0.6041, 0.7395, 0.6041, 0.7395, 0.6041, 0.5734, 0.3959, 0.7395, 0.3959, 0.5734, 0.3959, 0.5734, 0.3959, 0.7395, 0.6041, 0.7395, 0.3959, 0.7395, 0.3959, 0.7395, 0.6041, 0.7395, 0.6041, 0.5734, 0.6041, 0.7395, 0.6041, 0.7395, 0.6041, 0.5734, 0.375, 0.0, 0.625, 0.0, 0.625, 0.25, 0.375, 0.25, 0.375, 0.25, 0.625, 0.25, 0.625, 0.5, 0.375, 0.5, 0.375, 0.5, 0.625, 0.5, 0.625, 0.75, 0.375, 0.75, 0.375, 0.75, 0.625, 0.75, 0.625, 1.0, 0.375, 1.0, 0.125, 0.5, 0.375, 0.5, 0.375, 0.75, 0.125, 0.75, 0.625, 0.5, 0.625, 0.25, 0.625, 0.25, 0.625, 0.5, 0.625, 0.5, 0.875, 0.5, 0.875, 0.75, 0.625, 0.75, 0.625, 0.75, 0.625, 0.5, 0.625, 0.5, 0.625, 0.75, 0.625, 0.25, 0.625, 0.0, 0.625, 0.0, 0.625, 0.25, 0.625, 0.0, 0.625, 0.0, 0.625, 0.0, 0.625, 0.0, 0.625, 0.0, 0.625, 0.0, 0.625, 0.0, 0.625, 0.0, 0.625, 0.75, 0.875, 0.75, 0.875, 0.75, 0.625, 0.75, 0.625, 1.0, 0.625, 0.75, 0.625, 0.75, 0.625, 1.0, 0.625, 0.75, 0.625, 0.75, 0.625, 0.75, 0.625, 0.75, 0.625, 1.0, 0.625, 0.75, 0.625, 0.75, 0.625, 1.0, 0.625, 0.75, 0.875, 0.75, 0.875, 0.75, 0.625, 0.75, 0.625, 0.75, 0.625, 0.75, 0.625, 0.75, 0.625, 0.75, 0.625, 0.0, 0.625, 0.0, 0.625, 0.0, 0.625, 0.0, 0.625, 1.0, 0.625, 0.75, 0.625, 0.75, 0.625, 1.0, 0.625, 0.75, 0.625, 1.0, 0.625, 1.0, 0.625, 0.75, 0.625, 0.75, 0.625, 0.75, 0.625, 0.75, 0.625, 0.75, 0.625, 1.0, 0.625, 0.75, 0.625, 0.75, 0.625, 1.0, 0.0, 0.0, 0.0, 0.0, 0.0, 0.0, 0.0, 0.0, 0.0, 0.0, 0.3822, 0.7464, 0.3822, 0.7546, 0.3704, 0.7464, 0.3704, 0.5624, 0.3704, 0.7464, 0.3959, 0.7395, 0.3959, 0.5734, 0.3822, 0.7546, 0.6178, 0.7546, 0.6041, 0.7395, 0.3959, 0.7395, 0.6296, 0.7464, 0.6296, 0.5624, 0.6041, 0.5734, 0.6041, 0.7395, 0.0, 0.0, 0.0, 0.0, 0.3959, 0.5734, 0.6041, 0.5734, 0.3959, 0.5734, 0.6041, 0.5734, 0.6041, 0.7395, 0.3959, 0.7395, 0.3959, 0.5734, 0.6041, 0.5734, 0.6041, 0.5734, 0.3959, 0.5734, 0.3959, 0.7395, 0.3959, 0.5734, 0.3959, 0.5734, 0.3959, 0.7395, 0.6041, 0.7395, 0.3959, 0.7395, 0.3959, 0.7395, 0.6041, 0.7395, 0.0, 0.0, 0.0, 0.0, 0.0, 0.0, 0.0, 0.0, 0.3822, 0.7546, 0.3959, 0.7395, 0.3704, 0.7464, 0.6178, 0.7546, 0.6296, 0.7464, 0.6041, 0.7395, 0.0, 0.0, 0.0, 0.0, 0.0, 0.0, 0.0, 0.0, 0.0, 0.0, 0.0, 0.0, 0.0, 0.0, 0.0, 0.0, 0.0, 0.0, 0.1296, 0.5624, 0.3704, 0.5624, 0.3704, 0.7464, 0.0, 0.0])
me_cube_001.materials.append(mat_outetrmicrowave)
me_cube_001.materials.append(mat_buttons)
me_cube_001.materials.append(mat_metal)
me_cube_001.materials.append(mat_glass)
me_cube_001.update()

# ---- objects
ob_cube = bpy.data.objects.new('Cube', me_cube_001)

# ---- transforms, parenting, visibility, modifiers, constraints
ob_cube.location = (0.0, 0.0, 1.006)

# ---- collection membership
col_collection.objects.link(ob_cube)

# ---- scene / render settings (as saved in the file)
scene.frame_start = 1; scene.frame_end = 250; scene.frame_set(0)
scene.render.engine = 'BLENDER_EEVEE_NEXT'
scene.cycles.sampling_pattern = 'TABULATED_SOBOL'
bpy.context.view_layer.update()

# ---- added for rendering (the .blend has no active camera and no usable light): camera, sun
cam_auto = bpy.data.cameras.new('AutoCamera')
cam_auto.lens = 50.0
cam_auto.sensor_width = 36.0
cam_auto.clip_end = 1000.0
ob_auto_camera = bpy.data.objects.new('AutoCamera', cam_auto)
scene.collection.objects.link(ob_auto_camera)
ob_auto_camera.location = (3.29013, -3.90837, 3.248)
ob_auto_camera.rotation_euler = (1.09748, -7.21219e-08, 0.694738)
scene.camera = ob_auto_camera
light_auto_sun = bpy.data.lights.new('AutoSun', 'SUN')
light_auto_sun.energy = 3.0
light_auto_sun.angle = 0.0523599
ob_auto_sun = bpy.data.objects.new('AutoSun', light_auto_sun)
scene.collection.objects.link(ob_auto_sun)
ob_auto_sun.rotation_euler = (0.872665, 0.174533, 0.523599)
bpy.context.view_layer.update()

